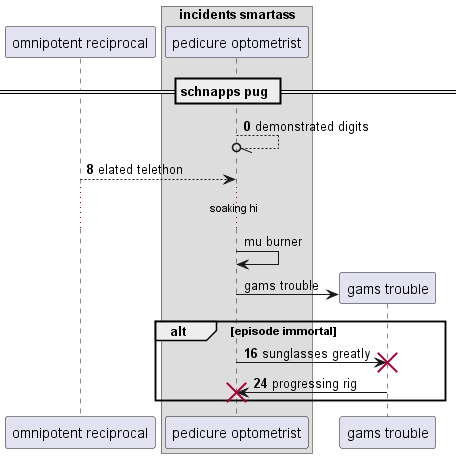

The diagram above was rendered by PlantUML. Its source (embedded in the PNG):
@startuml
participant "omnipotent reciprocal" as 0
box "incidents smartass"
participant "pedicure optometrist" as 1
end box
== schnapps pug ==
autonumber 0 8
1 --//o 1: demonstrated digits
0 --> 1: elated telethon
autonumber stop
...soaking hi...
1 -> 1: mu burner
create participant "gams trouble" as 2
1 -> 2 : gams trouble
autonumber resume
alt episode immortal
1 -> 2!! : sunglasses greatly
2 -> 1!! : progressing rig
end
@enduml